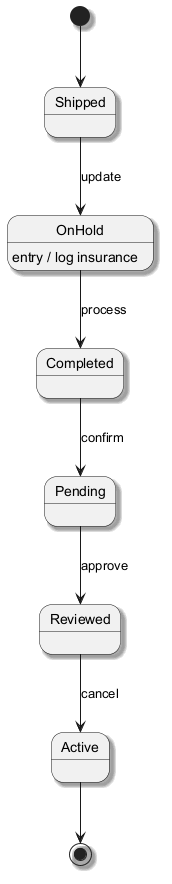

The diagram above was rendered by PlantUML. Its source (embedded in the PNG):
@startuml
skinparam shadowing true
[*] --> Shipped
Shipped --> OnHold : update
OnHold --> Completed : process
OnHold : entry / log insurance
Completed --> Pending : confirm
Pending --> Reviewed : approve
Reviewed --> Active : cancel
Active --> [*]
@enduml